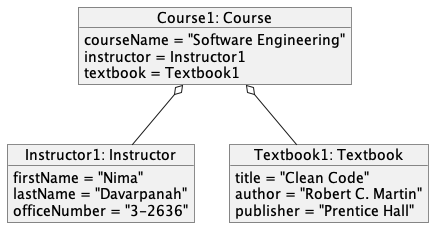

The diagram above was rendered by PlantUML. Its source (embedded in the PNG):
@startuml

object "Instructor1: Instructor" as Instructor1 {
    firstName = "Nima"
    lastName = "Davarpanah"
    officeNumber = "3-2636"
}

object "Textbook1: Textbook" as Textbook1 {
    title = "Clean Code"
    author = "Robert C. Martin"
    publisher = "Prentice Hall"
}

object "Course1: Course" as course1 {
    courseName = "Software Engineering"
    instructor = Instructor1
    textbook = Textbook1
}

course1 o-- Instructor1
course1 o-- Textbook1
@enduml